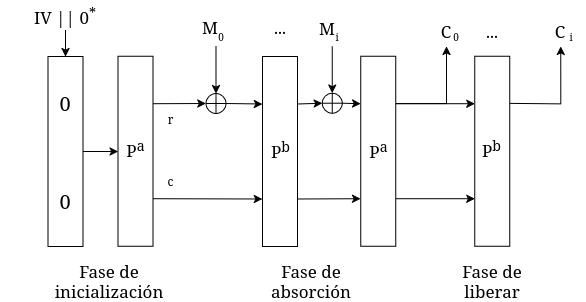

The diagram above was exported from draw.io. Its source (the exported page's mxGraphModel, read from the mxfile embedded in the PNG):
<mxGraphModel dx="1426" dy="800" grid="1" gridSize="10" guides="1" tooltips="1" connect="1" arrows="1" fold="1" page="1" pageScale="1" pageWidth="850" pageHeight="1100" math="0" shadow="0">
  <root>
    <mxCell id="0" />
    <mxCell id="1" parent="0" />
    <mxCell id="hYKylej4QzayJw32XyB6-89" value="" style="rounded=0;whiteSpace=wrap;html=1;rotation=-90;" vertex="1" parent="1">
      <mxGeometry x="60" y="417.5" width="190" height="35" as="geometry" />
    </mxCell>
    <mxCell id="hYKylej4QzayJw32XyB6-90" value="&lt;font style=&quot;font-size: 20px;&quot;&gt;0&lt;/font&gt;" style="text;html=1;align=center;verticalAlign=middle;whiteSpace=wrap;rounded=0;" vertex="1" parent="1">
      <mxGeometry x="125" y="372" width="60" height="30" as="geometry" />
    </mxCell>
    <mxCell id="hYKylej4QzayJw32XyB6-91" value="&lt;font style=&quot;font-size: 20px;&quot;&gt;0&lt;/font&gt;" style="text;html=1;align=center;verticalAlign=middle;whiteSpace=wrap;rounded=0;" vertex="1" parent="1">
      <mxGeometry x="125" y="470" width="60" height="30" as="geometry" />
    </mxCell>
    <mxCell id="hYKylej4QzayJw32XyB6-92" value="" style="rounded=0;whiteSpace=wrap;html=1;rotation=-90;" vertex="1" parent="1">
      <mxGeometry x="274.5" y="417.5" width="190" height="35" as="geometry" />
    </mxCell>
    <mxCell id="hYKylej4QzayJw32XyB6-93" value="" style="endArrow=classic;html=1;rounded=0;exitX=0.5;exitY=1;exitDx=0;exitDy=0;entryX=0.75;entryY=0;entryDx=0;entryDy=0;" edge="1" parent="1" source="hYKylej4QzayJw32XyB6-97" target="hYKylej4QzayJw32XyB6-92">
      <mxGeometry width="50" height="50" relative="1" as="geometry">
        <mxPoint x="417.5" y="490" as="sourcePoint" />
        <mxPoint x="467.5" y="440" as="targetPoint" />
      </mxGeometry>
    </mxCell>
    <mxCell id="hYKylej4QzayJw32XyB6-94" value="" style="endArrow=classic;html=1;rounded=0;exitX=0.25;exitY=1;exitDx=0;exitDy=0;entryX=0.25;entryY=0;entryDx=0;entryDy=0;" edge="1" parent="1" source="hYKylej4QzayJw32XyB6-101" target="hYKylej4QzayJw32XyB6-92">
      <mxGeometry width="50" height="50" relative="1" as="geometry">
        <mxPoint x="300" y="482" as="sourcePoint" />
        <mxPoint x="420.5" y="398" as="targetPoint" />
      </mxGeometry>
    </mxCell>
    <mxCell id="hYKylej4QzayJw32XyB6-95" value="" style="endArrow=classic;html=1;rounded=0;entryX=1;entryY=0.5;entryDx=0;entryDy=0;exitX=0.333;exitY=1;exitDx=0;exitDy=0;exitPerimeter=0;" edge="1" parent="1" source="hYKylej4QzayJw32XyB6-99" target="hYKylej4QzayJw32XyB6-97">
      <mxGeometry width="50" height="50" relative="1" as="geometry">
        <mxPoint x="326.5" y="340" as="sourcePoint" />
        <mxPoint x="337.5" y="240" as="targetPoint" />
      </mxGeometry>
    </mxCell>
    <mxCell id="hYKylej4QzayJw32XyB6-96" value="" style="endArrow=classic;html=1;rounded=0;exitX=0.75;exitY=1;exitDx=0;exitDy=0;entryX=0.5;entryY=0;entryDx=0;entryDy=0;" edge="1" parent="1" source="hYKylej4QzayJw32XyB6-101" target="hYKylej4QzayJw32XyB6-97">
      <mxGeometry width="50" height="50" relative="1" as="geometry">
        <mxPoint x="352.5" y="388" as="sourcePoint" />
        <mxPoint x="410.5" y="388" as="targetPoint" />
      </mxGeometry>
    </mxCell>
    <mxCell id="hYKylej4QzayJw32XyB6-97" value="" style="shape=orEllipse;perimeter=ellipsePerimeter;whiteSpace=wrap;html=1;backgroundOutline=1;rotation=-90;" vertex="1" parent="1">
      <mxGeometry x="295.5" y="377" width="20" height="20" as="geometry" />
    </mxCell>
    <mxCell id="hYKylej4QzayJw32XyB6-98" value="&lt;font style=&quot;font-size: 17px;&quot;&gt;M&lt;/font&gt;" style="text;html=1;align=center;verticalAlign=middle;whiteSpace=wrap;rounded=0;" vertex="1" parent="1">
      <mxGeometry x="269.5" y="295.55" width="60" height="30" as="geometry" />
    </mxCell>
    <mxCell id="hYKylej4QzayJw32XyB6-99" value="&lt;font style=&quot;font-size: 10px;&quot;&gt;0&lt;/font&gt;" style="text;html=1;align=center;verticalAlign=middle;whiteSpace=wrap;rounded=0;" vertex="1" parent="1">
      <mxGeometry x="295.5" y="310" width="30" height="20" as="geometry" />
    </mxCell>
    <mxCell id="hYKylej4QzayJw32XyB6-100" value="&lt;font style=&quot;font-size: 10px;&quot;&gt;0&lt;/font&gt;" style="text;html=1;align=center;verticalAlign=middle;whiteSpace=wrap;rounded=0;" vertex="1" parent="1">
      <mxGeometry x="531.25" y="310" width="30" height="20" as="geometry" />
    </mxCell>
    <mxCell id="hYKylej4QzayJw32XyB6-101" value="" style="rounded=0;whiteSpace=wrap;html=1;rotation=-90;" vertex="1" parent="1">
      <mxGeometry x="130" y="417.21" width="190" height="35" as="geometry" />
    </mxCell>
    <mxCell id="hYKylej4QzayJw32XyB6-102" style="edgeStyle=orthogonalEdgeStyle;rounded=0;orthogonalLoop=1;jettySize=auto;html=1;exitX=0.5;exitY=1;exitDx=0;exitDy=0;entryX=0.5;entryY=0;entryDx=0;entryDy=0;" edge="1" parent="1" source="hYKylej4QzayJw32XyB6-89" target="hYKylej4QzayJw32XyB6-101">
      <mxGeometry relative="1" as="geometry">
        <mxPoint x="250" y="434.71000000000004" as="sourcePoint" />
      </mxGeometry>
    </mxCell>
    <mxCell id="hYKylej4QzayJw32XyB6-103" style="edgeStyle=orthogonalEdgeStyle;rounded=0;orthogonalLoop=1;jettySize=auto;html=1;exitX=0.5;exitY=1;exitDx=0;exitDy=0;entryX=1;entryY=0.5;entryDx=0;entryDy=0;" edge="1" parent="1" source="hYKylej4QzayJw32XyB6-104" target="hYKylej4QzayJw32XyB6-89">
      <mxGeometry relative="1" as="geometry">
        <mxPoint x="240" y="360" as="sourcePoint" />
        <mxPoint x="260" y="350" as="targetPoint" />
        <Array as="points">
          <mxPoint x="155" y="330" />
          <mxPoint x="155" y="330" />
        </Array>
      </mxGeometry>
    </mxCell>
    <mxCell id="hYKylej4QzayJw32XyB6-104" value="&lt;font style=&quot;font-size: 17px;&quot;&gt;IV || 0&lt;sup&gt;*&lt;/sup&gt;&lt;/font&gt;" style="text;html=1;align=center;verticalAlign=middle;whiteSpace=wrap;rounded=0;" vertex="1" parent="1">
      <mxGeometry x="90" y="284" width="130" height="30" as="geometry" />
    </mxCell>
    <mxCell id="hYKylej4QzayJw32XyB6-105" value="&lt;font style=&quot;font-size: 17px;&quot;&gt;P&lt;sup&gt;a&lt;/sup&gt;&lt;/font&gt;" style="text;html=1;align=center;verticalAlign=middle;whiteSpace=wrap;rounded=0;" vertex="1" parent="1">
      <mxGeometry x="207.5" y="417.21000000000004" width="35" height="30" as="geometry" />
    </mxCell>
    <mxCell id="hYKylej4QzayJw32XyB6-106" value="c" style="text;html=1;align=center;verticalAlign=middle;whiteSpace=wrap;rounded=0;" vertex="1" parent="1">
      <mxGeometry x="242.5" y="450.21000000000004" width="35" height="30" as="geometry" />
    </mxCell>
    <mxCell id="hYKylej4QzayJw32XyB6-107" value="r" style="text;html=1;align=center;verticalAlign=middle;whiteSpace=wrap;rounded=0;" vertex="1" parent="1">
      <mxGeometry x="242.5" y="387.50000000000006" width="35" height="30" as="geometry" />
    </mxCell>
    <mxCell id="hYKylej4QzayJw32XyB6-108" value="&lt;font style=&quot;font-size: 17px;&quot;&gt;Fase de inicialización&lt;/font&gt;" style="text;html=1;align=center;verticalAlign=middle;whiteSpace=wrap;rounded=0;" vertex="1" parent="1">
      <mxGeometry x="160" y="550" width="77.5" height="30" as="geometry" />
    </mxCell>
    <mxCell id="hYKylej4QzayJw32XyB6-109" value="&lt;font style=&quot;font-size: 17px;&quot;&gt;P&lt;sup&gt;b&lt;/sup&gt;&lt;/font&gt;" style="text;html=1;align=center;verticalAlign=middle;whiteSpace=wrap;rounded=0;" vertex="1" parent="1">
      <mxGeometry x="353" y="418.05000000000007" width="35" height="30" as="geometry" />
    </mxCell>
    <mxCell id="hYKylej4QzayJw32XyB6-110" style="edgeStyle=orthogonalEdgeStyle;rounded=0;orthogonalLoop=1;jettySize=auto;html=1;exitX=0.75;exitY=1;exitDx=0;exitDy=0;entryX=0.75;entryY=0;entryDx=0;entryDy=0;" edge="1" parent="1" source="hYKylej4QzayJw32XyB6-113" target="hYKylej4QzayJw32XyB6-125">
      <mxGeometry relative="1" as="geometry" />
    </mxCell>
    <mxCell id="hYKylej4QzayJw32XyB6-111" style="edgeStyle=orthogonalEdgeStyle;rounded=0;orthogonalLoop=1;jettySize=auto;html=1;exitX=0.75;exitY=1;exitDx=0;exitDy=0;entryX=0.5;entryY=1;entryDx=0;entryDy=0;" edge="1" parent="1" source="hYKylej4QzayJw32XyB6-113" target="hYKylej4QzayJw32XyB6-123">
      <mxGeometry relative="1" as="geometry" />
    </mxCell>
    <mxCell id="hYKylej4QzayJw32XyB6-112" style="edgeStyle=orthogonalEdgeStyle;rounded=0;orthogonalLoop=1;jettySize=auto;html=1;exitX=0.25;exitY=1;exitDx=0;exitDy=0;entryX=0.25;entryY=0;entryDx=0;entryDy=0;" edge="1" parent="1" source="hYKylej4QzayJw32XyB6-113" target="hYKylej4QzayJw32XyB6-125">
      <mxGeometry relative="1" as="geometry" />
    </mxCell>
    <mxCell id="hYKylej4QzayJw32XyB6-113" value="" style="rounded=0;whiteSpace=wrap;html=1;rotation=-90;" vertex="1" parent="1">
      <mxGeometry x="372.75" y="417.21" width="190" height="35" as="geometry" />
    </mxCell>
    <mxCell id="hYKylej4QzayJw32XyB6-114" value="" style="endArrow=classic;html=1;rounded=0;exitX=0.5;exitY=1;exitDx=0;exitDy=0;entryX=0.75;entryY=0;entryDx=0;entryDy=0;" edge="1" parent="1" source="hYKylej4QzayJw32XyB6-116" target="hYKylej4QzayJw32XyB6-113">
      <mxGeometry width="50" height="50" relative="1" as="geometry">
        <mxPoint x="533.75" y="489.71" as="sourcePoint" />
        <mxPoint x="583.75" y="439.71" as="targetPoint" />
      </mxGeometry>
    </mxCell>
    <mxCell id="hYKylej4QzayJw32XyB6-115" value="" style="endArrow=classic;html=1;rounded=0;entryX=1;entryY=0.5;entryDx=0;entryDy=0;exitX=0.333;exitY=1;exitDx=0;exitDy=0;exitPerimeter=0;" edge="1" parent="1" source="hYKylej4QzayJw32XyB6-118" target="hYKylej4QzayJw32XyB6-116">
      <mxGeometry width="50" height="50" relative="1" as="geometry">
        <mxPoint x="442.75" y="339.71" as="sourcePoint" />
        <mxPoint x="453.75" y="239.71" as="targetPoint" />
      </mxGeometry>
    </mxCell>
    <mxCell id="hYKylej4QzayJw32XyB6-116" value="" style="shape=orEllipse;perimeter=ellipsePerimeter;whiteSpace=wrap;html=1;backgroundOutline=1;rotation=-90;" vertex="1" parent="1">
      <mxGeometry x="411.75" y="376.71" width="20" height="20" as="geometry" />
    </mxCell>
    <mxCell id="hYKylej4QzayJw32XyB6-117" value="&lt;font style=&quot;font-size: 17px;&quot;&gt;M&lt;/font&gt;" style="text;html=1;align=center;verticalAlign=middle;whiteSpace=wrap;rounded=0;" vertex="1" parent="1">
      <mxGeometry x="387" y="296.54999999999995" width="60" height="30" as="geometry" />
    </mxCell>
    <mxCell id="hYKylej4QzayJw32XyB6-118" value="&lt;font style=&quot;font-size: 10px;&quot;&gt;i&lt;/font&gt;" style="text;html=1;align=center;verticalAlign=middle;whiteSpace=wrap;rounded=0;" vertex="1" parent="1">
      <mxGeometry x="411.75" y="310" width="30" height="20" as="geometry" />
    </mxCell>
    <mxCell id="hYKylej4QzayJw32XyB6-119" value="&lt;font style=&quot;font-size: 17px;&quot;&gt;P&lt;sup&gt;a&lt;/sup&gt;&lt;/font&gt;" style="text;html=1;align=center;verticalAlign=middle;whiteSpace=wrap;rounded=0;" vertex="1" parent="1">
      <mxGeometry x="451.25" y="417.76000000000005" width="35" height="30" as="geometry" />
    </mxCell>
    <mxCell id="hYKylej4QzayJw32XyB6-120" value="" style="endArrow=classic;html=1;rounded=0;exitX=0.75;exitY=1;exitDx=0;exitDy=0;entryX=0.5;entryY=0;entryDx=0;entryDy=0;" edge="1" parent="1" source="hYKylej4QzayJw32XyB6-92" target="hYKylej4QzayJw32XyB6-116">
      <mxGeometry width="50" height="50" relative="1" as="geometry">
        <mxPoint x="326" y="397" as="sourcePoint" />
        <mxPoint x="365" y="398" as="targetPoint" />
      </mxGeometry>
    </mxCell>
    <mxCell id="hYKylej4QzayJw32XyB6-121" value="" style="endArrow=classic;html=1;rounded=0;exitX=0.25;exitY=1;exitDx=0;exitDy=0;entryX=0.25;entryY=0;entryDx=0;entryDy=0;" edge="1" parent="1" source="hYKylej4QzayJw32XyB6-92" target="hYKylej4QzayJw32XyB6-113">
      <mxGeometry width="50" height="50" relative="1" as="geometry">
        <mxPoint x="198" y="492" as="sourcePoint" />
        <mxPoint x="365" y="493" as="targetPoint" />
      </mxGeometry>
    </mxCell>
    <mxCell id="hYKylej4QzayJw32XyB6-122" value="&lt;font style=&quot;font-size: 16px;&quot;&gt;...&lt;/font&gt;" style="text;html=1;align=center;verticalAlign=middle;whiteSpace=wrap;rounded=0;strokeWidth=5;" vertex="1" parent="1">
      <mxGeometry x="340" y="295.55" width="60" height="30" as="geometry" />
    </mxCell>
    <mxCell id="hYKylej4QzayJw32XyB6-123" value="&lt;font style=&quot;font-size: 17px;&quot;&gt;C&lt;/font&gt;" style="text;html=1;align=center;verticalAlign=middle;whiteSpace=wrap;rounded=0;" vertex="1" parent="1">
      <mxGeometry x="520" y="300" width="32" height="30" as="geometry" />
    </mxCell>
    <mxCell id="hYKylej4QzayJw32XyB6-124" value="&lt;font style=&quot;font-size: 17px;&quot;&gt;Fase de absorción&lt;/font&gt;" style="text;html=1;align=center;verticalAlign=middle;whiteSpace=wrap;rounded=0;" vertex="1" parent="1">
      <mxGeometry x="345" y="550" width="111.75" height="30" as="geometry" />
    </mxCell>
    <mxCell id="hYKylej4QzayJw32XyB6-125" value="" style="rounded=0;whiteSpace=wrap;html=1;rotation=-90;" vertex="1" parent="1">
      <mxGeometry x="486.75" y="417.21" width="190" height="35" as="geometry" />
    </mxCell>
    <mxCell id="hYKylej4QzayJw32XyB6-126" value="&lt;font style=&quot;font-size: 17px;&quot;&gt;P&lt;sup&gt;b&lt;/sup&gt;&lt;/font&gt;" style="text;html=1;align=center;verticalAlign=middle;whiteSpace=wrap;rounded=0;" vertex="1" parent="1">
      <mxGeometry x="564.25" y="417.21000000000004" width="35" height="30" as="geometry" />
    </mxCell>
    <mxCell id="hYKylej4QzayJw32XyB6-127" value="&lt;font style=&quot;font-size: 10px;&quot;&gt;i&lt;/font&gt;" style="text;html=1;align=center;verticalAlign=middle;whiteSpace=wrap;rounded=0;" vertex="1" parent="1">
      <mxGeometry x="645.5" y="310" width="30" height="20" as="geometry" />
    </mxCell>
    <mxCell id="hYKylej4QzayJw32XyB6-128" style="edgeStyle=orthogonalEdgeStyle;rounded=0;orthogonalLoop=1;jettySize=auto;html=1;exitX=0.75;exitY=1;exitDx=0;exitDy=0;entryX=0.5;entryY=1;entryDx=0;entryDy=0;" edge="1" parent="1" target="hYKylej4QzayJw32XyB6-129">
      <mxGeometry relative="1" as="geometry">
        <mxPoint x="599.25" y="387" as="sourcePoint" />
      </mxGeometry>
    </mxCell>
    <mxCell id="hYKylej4QzayJw32XyB6-129" value="&lt;font style=&quot;font-size: 17px;&quot;&gt;C&lt;/font&gt;" style="text;html=1;align=center;verticalAlign=middle;whiteSpace=wrap;rounded=0;" vertex="1" parent="1">
      <mxGeometry x="634.25" y="300" width="32" height="30" as="geometry" />
    </mxCell>
    <mxCell id="hYKylej4QzayJw32XyB6-130" value="&lt;font style=&quot;font-size: 16px;&quot;&gt;...&lt;/font&gt;" style="text;html=1;align=center;verticalAlign=middle;whiteSpace=wrap;rounded=0;strokeWidth=5;" vertex="1" parent="1">
      <mxGeometry x="551.75" y="300" width="60" height="30" as="geometry" />
    </mxCell>
    <mxCell id="hYKylej4QzayJw32XyB6-131" value="&lt;font style=&quot;font-size: 17px;&quot;&gt;Fase de liberar&lt;/font&gt;" style="text;html=1;align=center;verticalAlign=middle;whiteSpace=wrap;rounded=0;" vertex="1" parent="1">
      <mxGeometry x="525.88" y="550" width="111.75" height="30" as="geometry" />
    </mxCell>
  </root>
</mxGraphModel>